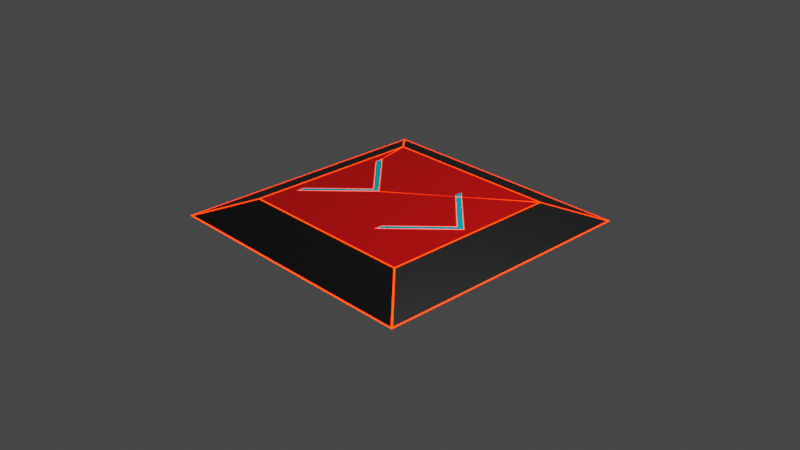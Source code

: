 # Source: button.blend  (saved by Blender 2.90.8; exported with 4.5.12 LTS)
import bpy
from mathutils import Matrix  # noqa: F401  (used for matrix-valued properties, if any)

bpy.ops.wm.read_factory_settings(use_empty=True)
scene = bpy.context.scene
scene.name = 'Scene'

# ---- collections
col_collection = bpy.data.collections.new('Collection'); scene.collection.children.link(col_collection)

# ---- materials (node trees are filled in below, after node groups)
mat_material_003 = bpy.data.materials.new('Material.003')
mat_material_003.use_transparent_shadow = False
mat_material = bpy.data.materials.new('Material')
mat_material.alpha_threshold = 0.0
mat_material.use_transparent_shadow = False
mat_material.line_color = (0.0, 0.0, 0.0, 1.0)
mat_material_001 = bpy.data.materials.new('Material.001')
mat_material_001.use_transparent_shadow = False
mat_material_002 = bpy.data.materials.new('Material.002')
mat_material_002.use_transparent_shadow = False

# ---- material node trees
mat_material_003.use_nodes = True; mat_material_003.node_tree.nodes.clear()
_N = mat_material_003.node_tree.nodes; _L = mat_material_003.node_tree.links
n0 = _N.new('ShaderNodeOutputMaterial'); n0.name = 'Material Output'; n0.location = (300, 300)
n1 = _N.new('ShaderNodeEmission'); n1.name = 'Emission'; n1.location = (10, 300)
n1.inputs[0].default_value = (1.0, 0.01347, 0.0, 1.0)
n1.inputs[1].default_value = 10.5
_L.new(n1.outputs[0], n0.inputs[0])
n0.is_active_output = True
mat_material.use_nodes = True; mat_material.node_tree.nodes.clear()
_N = mat_material.node_tree.nodes; _L = mat_material.node_tree.links
n0 = _N.new('ShaderNodeOutputMaterial'); n0.name = 'Material Output'; n0.location = (300, 300)
n1 = _N.new('ShaderNodeBsdfPrincipled'); n1.name = 'Principled BSDF'; n1.location = (10, 300)
n1.distribution = 'GGX'
n1.subsurface_method = 'BURLEY'
n1.inputs[0].default_value = (0.8, 0.0003366, 0.0, 1.0)
n1.inputs[2].default_value = 0.4
n1.inputs[3].default_value = 1.45
n1.inputs[27].default_value = (0.0, 0.0, 0.0, 1.0)
n1.inputs[28].default_value = 1.0
_L.new(n1.outputs[0], n0.inputs[0])
n0.is_active_output = True
mat_material_001.use_nodes = True; mat_material_001.node_tree.nodes.clear()
_N = mat_material_001.node_tree.nodes; _L = mat_material_001.node_tree.links
n0 = _N.new('ShaderNodeBsdfPrincipled'); n0.name = 'Principled BSDF'; n0.location = (10, 300)
n0.distribution = 'GGX'
n0.subsurface_method = 'BURLEY'
n0.inputs[0].default_value = (0.005925, 0.005925, 0.005925, 1.0)
n0.inputs[3].default_value = 1.45
n0.inputs[27].default_value = (0.0, 0.0, 0.0, 1.0)
n0.inputs[28].default_value = 1.0
n1 = _N.new('ShaderNodeOutputMaterial'); n1.name = 'Material Output'; n1.location = (300, 300)
_L.new(n0.outputs[0], n1.inputs[0])
n1.is_active_output = True
mat_material_002.use_nodes = True; mat_material_002.node_tree.nodes.clear()
_N = mat_material_002.node_tree.nodes; _L = mat_material_002.node_tree.links
n0 = _N.new('ShaderNodeBsdfPrincipled'); n0.name = 'Principled BSDF'; n0.location = (10, 300)
n0.distribution = 'GGX'
n0.subsurface_method = 'BURLEY'
n0.inputs[0].default_value = (0.001205, 0.6516, 0.8, 1.0)
n0.inputs[3].default_value = 1.45
n0.inputs[27].default_value = (0.0, 0.0, 0.0, 1.0)
n0.inputs[28].default_value = 1.0
n1 = _N.new('ShaderNodeOutputMaterial'); n1.name = 'Material Output'; n1.location = (300, 300)
_L.new(n0.outputs[0], n1.inputs[0])
n1.is_active_output = True

# ---- world
world_world = bpy.data.worlds.new('World'); scene.world = world_world
world_world.use_nodes = True; world_world.node_tree.nodes.clear()
_N = world_world.node_tree.nodes; _L = world_world.node_tree.links
n0 = _N.new('ShaderNodeOutputWorld'); n0.name = 'World Output'; n0.location = (300, 300)
n1 = _N.new('ShaderNodeBackground'); n1.name = 'Background'; n1.location = (10, 300)
n1.inputs[0].default_value = (0.05088, 0.05088, 0.05088, 1.0)
_L.new(n1.outputs[0], n0.inputs[0])
n0.is_active_output = True
world_world.color = (0.05088, 0.05088, 0.05088)
world_world.use_sun_shadow = False
world_world.sun_shadow_jitter_overblur = 0.0

# ---- cameras
cam_camera = bpy.data.cameras.new('Camera')
cam_camera.clip_end = 100.0
cam_camera.ortho_scale = 7.314

# ---- lights
light_light = bpy.data.lights.new('Light', 'POINT')
light_light.transmission_factor = 0.0
light_light.energy = 1000.0
light_light.shadow_soft_size = 0.1
light_light.shadow_maximum_resolution = 0.006
light_light.use_absolute_resolution = True

# ---- meshes
me_cube_001 = bpy.data.meshes.new('Cube.001')
me_cube_001.from_pydata([(0.9962, 0.9962, 0.9928), (1.004, 1.004, 1.007), (1.483, 1.483, 0.0362), (1.502, 1.502, 0.02629), (0.9956, -0.9956, 0.9917), (1.004, -1.004, 1.008), (1.483, -1.483, 0.0362), (1.502, -1.502, 0.02629), (-0.9965, 0.9965, 0.9933), (-1.004, 1.004, 1.007), (-1.483, 1.483, 0.0362), (-1.502, 1.502, 0.02629), (-0.9956, -0.9956, 0.9917), (-1.004, -1.004, 1.008), (-1.483, -1.483, 0.0362), (-1.502, -1.502, 0.02629), (-0.9055, 0.6022, 0.9973), (-0.9055, 0.6022, 1.003), (-0.2989, 0.0, 0.995), (-0.2989, 0.0, 1.005), (-0.8946, -0.5978, 0.9972), (-0.8946, -0.5978, 1.003), (-0.8968, -0.5077, 0.9976), (-0.8968, -0.5077, 1.002), (-0.3912, 0.002198, 0.9957), (-0.3912, 0.002198, 1.004), (-0.9012, 0.4989, 0.9976), (-0.9012, 0.4989, 1.002), (0.3225, 0.4784, 0.9976), (0.3225, 0.4784, 1.002), (0.3752, 0.519, 0.9974), (0.3752, 0.519, 1.003), (0.2975, 0.595, 0.9994), (0.2975, 0.595, 1.001), (0.2943, 0.5064, 0.9996), (0.2943, 0.5064, 1.0), (0.902, 0.003165, 0.9952), (0.902, 0.003165, 1.005), (0.2975, -0.6014, 0.9972), (0.2975, -0.6014, 1.003), (0.2975, -0.5096, 0.9976), (0.2975, -0.5096, 1.002), (0.8039, 0.0, 0.9958), (0.8039, 0.0, 1.004), (0.9736, 0.991, 1.0), (-0.9894, 0.9916, 1.0), (-0.9031, 0.6036, 1.0), (-0.2985, 0.006586, 1.0), (0.3189, 0.4786, 1.0), (0.294, 0.5062, 1.0), (0.297, 0.5964, 1.0), (0.3754, 0.5223, 1.0), (1.471, -1.486, 0.04402), (0.9933, -1.005, 0.9907), (-0.9933, -1.005, 0.9907), (-1.471, -1.486, 0.04402), (-1.486, -1.471, 0.04402), (-1.005, -0.9933, 0.9907), (-1.004, 0.9946, 0.9925), (-1.486, 1.471, 0.04402), (-1.478, 1.478, 0.03124), (1.478, 1.478, 0.03124), (1.478, -1.478, 0.03124), (-1.478, -1.478, 0.03124), (1.486, 1.471, 0.04402), (1.004, 0.9942, 0.992), (1.005, -0.9933, 0.9907), (1.486, -1.471, 0.04402), (-1.471, 1.486, 0.04402), (-0.9946, 1.004, 0.9925), (0.9942, 1.004, 0.992), (1.471, 1.486, 0.04402), (-0.3059, -1.925e-05, 1.0), (-0.9025, 0.5954, 1.0), (-0.8987, 0.5, 1.0), (-0.3851, 0.002251, 1.0), (-0.8943, -0.5087, 1.0), (-0.8919, -0.5912, 1.0), (-0.8972, -0.6045, 1.0), (-0.8992, -0.5067, 1.0), (-0.3973, 0.002145, 1.0), (-0.9036, 0.4979, 1.0), (-0.9083, 0.6019, 1.0), (-0.9916, 0.9282, 1.0), (-0.9896, -0.9896, 1.0), (0.9896, -0.9896, 1.0), (0.991, 0.9818, 1.0), (0.3791, 0.5187, 1.0), (0.9088, 0.003201, 1.0), (0.2947, -0.6082, 1.0), (0.2951, -0.5086, 1.0), (0.798, -1.846e-05, 1.0), (0.3223, 0.4753, 1.0), (-0.2956, -0.003736, 1.0), (0.3713, 0.5192, 1.0), (0.2981, 0.5937, 1.0), (0.2947, 0.5066, 1.0), (0.3227, 0.4815, 1.0), (0.3261, 0.4782, 1.0), (0.8098, 1.846e-05, 1.0), (0.2999, -0.5106, 1.0), (0.3004, -0.5945, 1.0), (0.8952, 0.003129, 1.0), (0.375, 0.5156, 1.0), (1.001, 1.001, 1.001), (1.494, 1.494, 0.03126), (1.001, -1.001, 1.001), (1.494, -1.494, 0.03126), (-1.001, 1.001, 1.001), (-1.494, 1.494, 0.03126), (-1.001, -1.001, 1.001), (-1.494, -1.494, 0.03126), (-0.906, 0.6025, 1.001), (-0.2991, 0.0, 1.001), (-0.895, -0.5981, 1.001), (-0.8972, -0.508, 1.001), (-0.3914, 0.002199, 1.001), (-0.9016, 0.4992, 1.001), (0.3227, 0.4787, 1.001), (0.3754, 0.5192, 1.001), (0.2977, 0.5953, 1.001), (0.2945, 0.5067, 1.001), (0.9025, 0.003167, 1.001), (0.2977, -0.6017, 1.001), (0.2977, -0.5098, 1.001), (0.8043, 0.0, 1.001)], [], [(44, 45, 8, 0), (45, 44, 1, 9), (45, 46, 16, 8), (46, 45, 9, 17), (46, 47, 18, 16), (47, 46, 17, 19), (47, 48, 28, 18), (48, 47, 19, 29), (48, 49, 34, 28), (49, 48, 29, 35), (49, 50, 32, 34), (50, 49, 35, 33), (50, 51, 30, 32), (51, 50, 33, 31), (51, 44, 0, 30), (44, 51, 31, 1), (52, 53, 4, 6), (53, 52, 7, 5), (53, 54, 12, 4), (54, 53, 5, 13), (54, 55, 14, 12), (55, 54, 13, 15), (55, 52, 6, 14), (52, 55, 15, 7), (56, 57, 12, 14), (57, 56, 15, 13), (57, 58, 8, 12), (58, 57, 13, 9), (58, 59, 10, 8), (59, 58, 9, 11), (59, 56, 14, 10), (56, 59, 11, 15), (60, 61, 2, 10), (61, 60, 11, 3), (61, 62, 6, 2), (62, 61, 3, 7), (62, 63, 14, 6), (63, 62, 7, 15), (63, 60, 10, 14), (60, 63, 15, 11), (64, 65, 0, 2), (65, 64, 3, 1), (65, 66, 4, 0), (66, 65, 1, 5), (66, 67, 6, 4), (67, 66, 5, 7), (67, 64, 2, 6), (64, 67, 7, 3), (68, 69, 8, 10), (69, 68, 11, 9), (69, 70, 0, 8), (70, 69, 9, 1), (70, 71, 2, 0), (71, 70, 1, 3), (71, 68, 10, 2), (68, 71, 3, 11), (72, 73, 16, 18), (73, 72, 19, 17), (73, 74, 26, 16), (74, 73, 17, 27), (74, 75, 24, 26), (75, 74, 27, 25), (75, 76, 22, 24), (76, 75, 25, 23), (76, 77, 20, 22), (77, 76, 23, 21), (77, 72, 18, 20), (72, 77, 21, 19), (78, 79, 22, 20), (79, 78, 21, 23), (79, 80, 24, 22), (80, 79, 23, 25), (80, 81, 26, 24), (81, 80, 25, 27), (81, 82, 16, 26), (82, 81, 27, 17), (82, 83, 8, 16), (83, 82, 17, 9), (83, 84, 12, 8), (84, 83, 9, 13), (84, 85, 4, 12), (85, 84, 13, 5), (85, 86, 0, 4), (86, 85, 5, 1), (86, 87, 30, 0), (87, 86, 1, 31), (87, 88, 36, 30), (88, 87, 31, 37), (88, 89, 38, 36), (89, 88, 37, 39), (89, 90, 40, 38), (90, 89, 39, 41), (90, 91, 42, 40), (91, 90, 41, 43), (91, 92, 28, 42), (92, 91, 43, 29), (92, 93, 18, 28), (93, 92, 29, 19), (93, 78, 20, 18), (78, 93, 19, 21), (94, 95, 32, 30), (95, 94, 31, 33), (95, 96, 34, 32), (96, 95, 33, 35), (96, 97, 28, 34), (97, 96, 35, 29), (97, 94, 30, 28), (94, 97, 29, 31), (98, 99, 42, 28), (99, 98, 29, 43), (99, 100, 40, 42), (100, 99, 43, 41), (100, 101, 38, 40), (101, 100, 41, 39), (101, 102, 36, 38), (102, 101, 39, 37), (102, 103, 30, 36), (103, 102, 37, 31), (103, 98, 28, 30), (98, 103, 31, 29), (104, 108, 112, 113, 118, 121, 120, 119), (107, 106, 110, 111), (111, 110, 108, 109), (109, 105, 107, 111), (105, 104, 106, 107), (109, 108, 104, 105), (113, 112, 117, 116, 115, 114), (114, 115, 116, 117, 112, 108, 110, 106, 104, 119, 122, 123, 124, 125, 118, 113), (119, 120, 121, 118), (118, 125, 124, 123, 122, 119)])
me_cube_001.polygons.foreach_set('material_index', [0, 0, 0, 0, 0, 0, 0, 0, 0, 0, 0, 0, 0, 0, 0, 0, 0, 0, 0, 0, 0, 0, 0, 0, 0, 0, 0, 0, 0, 0, 0, 0, 0, 0, 0, 0, 0, 0, 0, 0, 0, 0, 0, 0, 0, 0, 0, 0, 0, 0, 0, 0, 0, 0, 0, 0, 0, 0, 0, 0, 0, 0, 0, 0, 0, 0, 0, 0, 0, 0, 0, 0, 0, 0, 0, 0, 0, 0, 0, 0, 0, 0, 0, 0, 0, 0, 0, 0, 0, 0, 0, 0, 0, 0, 0, 0, 0, 0, 0, 0, 0, 0, 0, 0, 0, 0, 0, 0, 0, 0, 0, 0, 0, 0, 0, 0, 0, 0, 0, 0, 1, 2, 2, 1, 2, 2, 3, 1, 3, 3])
_uv = me_cube_001.uv_layers.new(name='UVMap')
_uv.uv.foreach_set('vector', [0.625, 0.5, 0.875, 0.5, 0.875, 0.5, 0.625, 0.5, 0.875, 0.5, 0.625, 0.5, 0.625, 0.5, 0.875, 0.5, 0.875, 0.5, 0.8632, 0.5497, 0.8632, 0.5497, 0.875, 0.5, 0.8632, 0.5497, 0.875, 0.5, 0.875, 0.5, 0.8632, 0.5497, 0.8632, 0.5497, 0.7874, 0.625, 0.7874, 0.625, 0.8632, 0.5497, 0.7874, 0.625, 0.8632, 0.5497, 0.8632, 0.5497, 0.7874, 0.625, 0.7874, 0.625, 0.7097, 0.5652, 0.7097, 0.5652, 0.7874, 0.625, 0.7097, 0.5652, 0.7874, 0.625, 0.7874, 0.625, 0.7097, 0.5652, 0.7097, 0.5652, 0.7132, 0.5617, 0.7132, 0.5617, 0.7097, 0.5652, 0.7132, 0.5617, 0.7097, 0.5652, 0.7097, 0.5652, 0.7132, 0.5617, 0.7132, 0.5617, 0.7128, 0.5506, 0.7128, 0.5506, 0.7132, 0.5617, 0.7128, 0.5506, 0.7132, 0.5617, 0.7132, 0.5617, 0.7128, 0.5506, 0.7128, 0.5506, 0.7031, 0.5601, 0.7031, 0.5601, 0.7128, 0.5506, 0.7031, 0.5601, 0.7128, 0.5506, 0.7128, 0.5506, 0.7031, 0.5601, 0.7031, 0.5601, 0.625, 0.5, 0.625, 0.5, 0.7031, 0.5601, 0.625, 0.5, 0.7031, 0.5601, 0.7031, 0.5601, 0.625, 0.5, 0.375, 0.75, 0.625, 0.75, 0.625, 0.75, 0.375, 0.75, 0.625, 0.75, 0.375, 0.75, 0.375, 0.75, 0.625, 0.75, 0.625, 0.75, 0.625, 1.0, 0.625, 1.0, 0.625, 0.75, 0.625, 1.0, 0.625, 0.75, 0.625, 0.75, 0.625, 1.0, 0.625, 1.0, 0.375, 1.0, 0.375, 1.0, 0.625, 1.0, 0.375, 1.0, 0.625, 1.0, 0.625, 1.0, 0.375, 1.0, 0.375, 1.0, 0.375, 0.75, 0.375, 0.75, 0.375, 1.0, 0.375, 0.75, 0.375, 1.0, 0.375, 1.0, 0.375, 0.75, 0.375, 0.0, 0.625, 0.0, 0.625, 0.0, 0.375, 0.0, 0.625, 0.0, 0.375, 0.0, 0.375, 0.0, 0.625, 0.0, 0.625, 0.0, 0.625, 0.25, 0.625, 0.25, 0.625, 0.0, 0.625, 0.25, 0.625, 0.0, 0.625, 0.0, 0.625, 0.25, 0.625, 0.25, 0.375, 0.25, 0.375, 0.25, 0.625, 0.25, 0.375, 0.25, 0.625, 0.25, 0.625, 0.25, 0.375, 0.25, 0.375, 0.25, 0.375, 0.0, 0.375, 0.0, 0.375, 0.25, 0.375, 0.0, 0.375, 0.25, 0.375, 0.25, 0.375, 0.0, 0.125, 0.5, 0.375, 0.5, 0.375, 0.5, 0.125, 0.5, 0.375, 0.5, 0.125, 0.5, 0.125, 0.5, 0.375, 0.5, 0.375, 0.5, 0.375, 0.75, 0.375, 0.75, 0.375, 0.5, 0.375, 0.75, 0.375, 0.5, 0.375, 0.5, 0.375, 0.75, 0.375, 0.75, 0.125, 0.75, 0.125, 0.75, 0.375, 0.75, 0.125, 0.75, 0.375, 0.75, 0.375, 0.75, 0.125, 0.75, 0.125, 0.75, 0.125, 0.5, 0.125, 0.5, 0.125, 0.75, 0.125, 0.5, 0.125, 0.75, 0.125, 0.75, 0.125, 0.5, 0.375, 0.5, 0.625, 0.5, 0.625, 0.5, 0.375, 0.5, 0.625, 0.5, 0.375, 0.5, 0.375, 0.5, 0.625, 0.5, 0.625, 0.5, 0.625, 0.75, 0.625, 0.75, 0.625, 0.5, 0.625, 0.75, 0.625, 0.5, 0.625, 0.5, 0.625, 0.75, 0.625, 0.75, 0.375, 0.75, 0.375, 0.75, 0.625, 0.75, 0.375, 0.75, 0.625, 0.75, 0.625, 0.75, 0.375, 0.75, 0.375, 0.75, 0.375, 0.5, 0.375, 0.5, 0.375, 0.75, 0.375, 0.5, 0.375, 0.75, 0.375, 0.75, 0.375, 0.5, 0.375, 0.25, 0.625, 0.25, 0.625, 0.25, 0.375, 0.25, 0.625, 0.25, 0.375, 0.25, 0.375, 0.25, 0.625, 0.25, 0.625, 0.25, 0.625, 0.5, 0.625, 0.5, 0.625, 0.25, 0.625, 0.5, 0.625, 0.25, 0.625, 0.25, 0.625, 0.5, 0.625, 0.5, 0.375, 0.5, 0.375, 0.5, 0.625, 0.5, 0.375, 0.5, 0.625, 0.5, 0.625, 0.5, 0.375, 0.5, 0.375, 0.5, 0.375, 0.25, 0.375, 0.25, 0.375, 0.5, 0.375, 0.25, 0.375, 0.5, 0.375, 0.5, 0.375, 0.25, 0.7874, 0.625, 0.8632, 0.5497, 0.8632, 0.5497, 0.7874, 0.625, 0.8632, 0.5497, 0.7874, 0.625, 0.7874, 0.625, 0.8632, 0.5497, 0.8632, 0.5497, 0.8626, 0.5626, 0.8626, 0.5626, 0.8632, 0.5497, 0.8626, 0.5626, 0.8632, 0.5497, 0.8632, 0.5497, 0.8626, 0.5626, 0.8626, 0.5626, 0.7989, 0.6247, 0.7989, 0.6247, 0.8626, 0.5626, 0.7989, 0.6247, 0.8626, 0.5626, 0.8626, 0.5626, 0.7989, 0.6247, 0.7989, 0.6247, 0.8621, 0.6885, 0.8621, 0.6885, 0.7989, 0.6247, 0.8621, 0.6885, 0.7989, 0.6247, 0.7989, 0.6247, 0.8621, 0.6885, 0.8621, 0.6885, 0.8618, 0.6997, 0.8618, 0.6997, 0.8621, 0.6885, 0.8618, 0.6997, 0.8621, 0.6885, 0.8621, 0.6885, 0.8618, 0.6997, 0.8618, 0.6997, 0.7874, 0.625, 0.7874, 0.625, 0.8618, 0.6997, 0.7874, 0.625, 0.8618, 0.6997, 0.8618, 0.6997, 0.7874, 0.625, 0.8618, 0.6997, 0.8621, 0.6885, 0.8621, 0.6885, 0.8618, 0.6997, 0.8621, 0.6885, 0.8618, 0.6997, 0.8618, 0.6997, 0.8621, 0.6885, 0.8621, 0.6885, 0.7989, 0.6247, 0.7989, 0.6247, 0.8621, 0.6885, 0.7989, 0.6247, 0.8621, 0.6885, 0.8621, 0.6885, 0.7989, 0.6247, 0.7989, 0.6247, 0.8626, 0.5626, 0.8626, 0.5626, 0.7989, 0.6247, 0.8626, 0.5626, 0.7989, 0.6247, 0.7989, 0.6247, 0.8626, 0.5626, 0.8626, 0.5626, 0.8632, 0.5497, 0.8632, 0.5497, 0.8626, 0.5626, 0.8632, 0.5497, 0.8626, 0.5626, 0.8626, 0.5626, 0.8632, 0.5497, 0.8632, 0.5497, 0.875, 0.5, 0.875, 0.5, 0.8632, 0.5497, 0.875, 0.5, 0.8632, 0.5497, 0.8632, 0.5497, 0.875, 0.5, 0.875, 0.5, 0.875, 0.75, 0.875, 0.75, 0.875, 0.5, 0.875, 0.75, 0.875, 0.5, 0.875, 0.5, 0.875, 0.75, 0.875, 0.75, 0.625, 0.75, 0.625, 0.75, 0.875, 0.75, 0.625, 0.75, 0.875, 0.75, 0.875, 0.75, 0.625, 0.75, 0.625, 0.75, 0.625, 0.5, 0.625, 0.5, 0.625, 0.75, 0.625, 0.5, 0.625, 0.75, 0.625, 0.75, 0.625, 0.5, 0.625, 0.5, 0.7031, 0.5601, 0.7031, 0.5601, 0.625, 0.5, 0.7031, 0.5601, 0.625, 0.5, 0.625, 0.5, 0.7031, 0.5601, 0.7031, 0.5601, 0.6372, 0.6246, 0.6372, 0.6246, 0.7031, 0.5601, 0.6372, 0.6246, 0.7031, 0.5601, 0.7031, 0.5601, 0.6372, 0.6246, 0.6372, 0.6246, 0.7128, 0.7002, 0.7128, 0.7002, 0.6372, 0.6246, 0.7128, 0.7002, 0.6372, 0.6246, 0.6372, 0.6246, 0.7128, 0.7002, 0.7128, 0.7002, 0.7128, 0.6887, 0.7128, 0.6887, 0.7128, 0.7002, 0.7128, 0.6887, 0.7128, 0.7002, 0.7128, 0.7002, 0.7128, 0.6887, 0.7128, 0.6887, 0.6495, 0.625, 0.6495, 0.625, 0.7128, 0.6887, 0.6495, 0.625, 0.7128, 0.6887, 0.7128, 0.6887, 0.6495, 0.625, 0.6495, 0.625, 0.7097, 0.5652, 0.7097, 0.5652, 0.6495, 0.625, 0.7097, 0.5652, 0.6495, 0.625, 0.6495, 0.625, 0.7097, 0.5652, 0.7097, 0.5652, 0.7874, 0.625, 0.7874, 0.625, 0.7097, 0.5652, 0.7874, 0.625, 0.7097, 0.5652, 0.7097, 0.5652, 0.7874, 0.625, 0.7874, 0.625, 0.8618, 0.6997, 0.8618, 0.6997, 0.7874, 0.625, 0.8618, 0.6997, 0.7874, 0.625, 0.7874, 0.625, 0.8618, 0.6997, 0.7031, 0.5601, 0.7128, 0.5506, 0.7128, 0.5506, 0.7031, 0.5601, 0.7128, 0.5506, 0.7031, 0.5601, 0.7031, 0.5601, 0.7128, 0.5506, 0.7128, 0.5506, 0.7132, 0.5617, 0.7132, 0.5617, 0.7128, 0.5506, 0.7132, 0.5617, 0.7128, 0.5506, 0.7128, 0.5506, 0.7132, 0.5617, 0.7132, 0.5617, 0.7097, 0.5652, 0.7097, 0.5652, 0.7132, 0.5617, 0.7097, 0.5652, 0.7132, 0.5617, 0.7132, 0.5617, 0.7097, 0.5652, 0.7097, 0.5652, 0.7031, 0.5601, 0.7031, 0.5601, 0.7097, 0.5652, 0.7031, 0.5601, 0.7097, 0.5652, 0.7097, 0.5652, 0.7031, 0.5601, 0.7097, 0.5652, 0.6495, 0.625, 0.6495, 0.625, 0.7097, 0.5652, 0.6495, 0.625, 0.7097, 0.5652, 0.7097, 0.5652, 0.6495, 0.625, 0.6495, 0.625, 0.7128, 0.6887, 0.7128, 0.6887, 0.6495, 0.625, 0.7128, 0.6887, 0.6495, 0.625, 0.6495, 0.625, 0.7128, 0.6887, 0.7128, 0.6887, 0.7128, 0.7002, 0.7128, 0.7002, 0.7128, 0.6887, 0.7128, 0.7002, 0.7128, 0.6887, 0.7128, 0.6887, 0.7128, 0.7002, 0.7128, 0.7002, 0.6372, 0.6246, 0.6372, 0.6246, 0.7128, 0.7002, 0.6372, 0.6246, 0.7128, 0.7002, 0.7128, 0.7002, 0.6372, 0.6246, 0.6372, 0.6246, 0.7031, 0.5601, 0.7031, 0.5601, 0.6372, 0.6246, 0.7031, 0.5601, 0.6372, 0.6246, 0.6372, 0.6246, 0.7031, 0.5601, 0.7031, 0.5601, 0.7097, 0.5652, 0.7097, 0.5652, 0.7031, 0.5601, 0.7097, 0.5652, 0.7031, 0.5601, 0.7031, 0.5601, 0.7097, 0.5652, 0.625, 0.5, 0.875, 0.5, 0.8632, 0.5497, 0.7874, 0.625, 0.7097, 0.5652, 0.7132, 0.5617, 0.7128, 0.5506, 0.7031, 0.5601, 0.375, 0.75, 0.625, 0.75, 0.625, 1.0, 0.375, 1.0, 0.375, 0.0, 0.625, 0.0, 0.625, 0.25, 0.375, 0.25, 0.125, 0.5, 0.375, 0.5, 0.375, 0.75, 0.125, 0.75, 0.375, 0.5, 0.625, 0.5, 0.625, 0.75, 0.375, 0.75, 0.375, 0.25, 0.625, 0.25, 0.625, 0.5, 0.375, 0.5, 0.7874, 0.625, 0.8632, 0.5497, 0.8626, 0.5626, 0.7989, 0.6247, 0.8621, 0.6885, 0.8618, 0.6997, 0.8618, 0.6997, 0.8621, 0.6885, 0.7989, 0.6247, 0.8626, 0.5626, 0.8632, 0.5497, 0.875, 0.5, 0.875, 0.75, 0.625, 0.75, 0.625, 0.5, 0.7031, 0.5601, 0.6372, 0.6246, 0.7128, 0.7002, 0.7128, 0.6887, 0.6495, 0.625, 0.7097, 0.5652, 0.7874, 0.625, 0.7031, 0.5601, 0.7128, 0.5506, 0.7132, 0.5617, 0.7097, 0.5652, 0.7097, 0.5652, 0.6495, 0.625, 0.7128, 0.6887, 0.7128, 0.7002, 0.6372, 0.6246, 0.7031, 0.5601])
me_cube_001.materials.append(mat_material_003)
me_cube_001.materials.append(mat_material)
me_cube_001.materials.append(mat_material_001)
me_cube_001.materials.append(mat_material_002)
me_cube_001.use_remesh_preserve_volume = False
me_cube_001.use_remesh_preserve_attributes = False
me_cube_001.use_mirror_vertex_groups = False
me_cube_001.update()

# ---- objects
ob_light = bpy.data.objects.new('Light', light_light)
ob_camera = bpy.data.objects.new('Camera', cam_camera)
ob_cube_001 = bpy.data.objects.new('Cube.001', me_cube_001)

# ---- transforms, parenting, visibility, modifiers, constraints
ob_light.location = (4.076, 1.005, 5.904)
ob_light.rotation_euler = (0.6503, 0.05522, 1.866)
ob_light.lock_rotations_4d = False
ob_light.empty_display_type = 'ARROWS'
ob_light.color = (0.0, 0.0, 0.0, 0.0)
ob_light.lineart.crease_threshold = 0.0
ob_camera.location = (7.359, -6.926, 4.958)
ob_camera.rotation_euler = (1.109, 0.0, 0.8149)
ob_camera.lock_rotations_4d = False
ob_camera.empty_display_type = 'ARROWS'
ob_camera.color = (0.0, 0.0, 0.0, 0.0)
ob_camera.display_type = 'WIRE'
ob_camera.lineart.crease_threshold = 0.0
ob_cube_001.location = (0.0, 0.0, 0.0)
ob_cube_001.scale = (0.9995, 0.9995, 0.2031)
ob_cube_001.lock_rotations_4d = False
ob_cube_001.empty_display_type = 'ARROWS'
ob_cube_001.lineart.crease_threshold = 0.0

# ---- collection membership
col_collection.objects.link(ob_light)
col_collection.objects.link(ob_camera)
col_collection.objects.link(ob_cube_001)

# ---- scene / render settings (as saved in the file)
scene.camera = ob_camera
scene.frame_start = 1; scene.frame_end = 250; scene.frame_set(1)
scene.render.engine = 'BLENDER_EEVEE_NEXT'
scene.cycles.use_denoising = False
scene.cycles.samples = 128
scene.cycles.sampling_pattern = 'TABULATED_SOBOL'
scene.cycles.use_adaptive_sampling = False
scene.cycles.use_light_tree = False
scene.view_settings.view_transform = 'Filmic'
bpy.context.view_layer.update()
